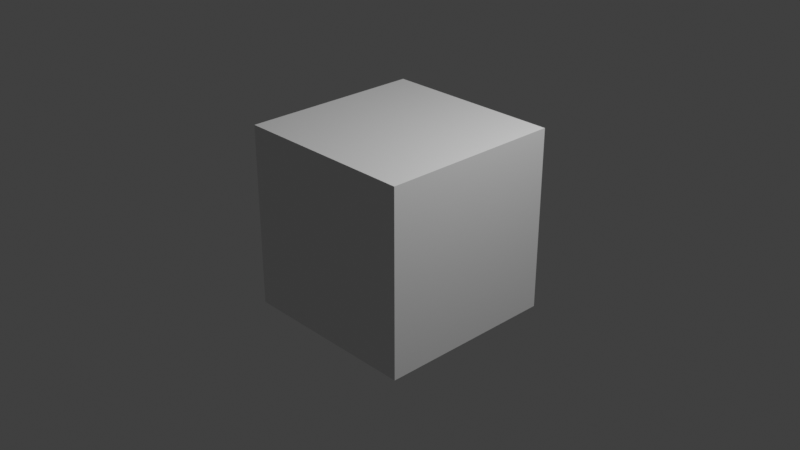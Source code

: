 # Source: AnimeGirl.blend  (saved by Blender 5.1.30; exported with 4.5.12 LTS)
import bpy
from mathutils import Matrix  # noqa: F401  (used for matrix-valued properties, if any)

bpy.ops.wm.read_factory_settings(use_empty=True)
scene = bpy.context.scene
scene.name = 'Scene'

# ---- collections
col_collection = bpy.data.collections.new('Collection'); scene.collection.children.link(col_collection)

# ---- materials (node trees are filled in below, after node groups)
mat_material = bpy.data.materials.new('Material')
mat_material.alpha_threshold = 0.0
mat_material.use_backface_culling_lightprobe_volume = False
mat_material.roughness = 0.5
mat_material.line_color = (0.0, 0.0, 0.0, 1.0)

# ---- material node trees
mat_material.use_nodes = True; mat_material.node_tree.nodes.clear()
_N = mat_material.node_tree.nodes; _L = mat_material.node_tree.links
n0 = _N.new('ShaderNodeOutputMaterial'); n0.name = 'Material Output'; n0.location = (200, 100)
n1 = _N.new('ShaderNodeBsdfPrincipled'); n1.name = 'Principled BSDF'; n1.location = (-200, 100)
_L.new(n1.outputs[0], n0.inputs[0])
n0.is_active_output = True

# ---- world
world_world = bpy.data.worlds.new('World'); scene.world = world_world
world_world.use_nodes = True; world_world.node_tree.nodes.clear()
_N = world_world.node_tree.nodes; _L = world_world.node_tree.links
n0 = _N.new('ShaderNodeOutputWorld'); n0.name = 'World Output'; n0.location = (200, 100)
n1 = _N.new('ShaderNodeBackground'); n1.name = 'Background'; n1.location = (-200, 100)
n1.inputs[0].default_value = (0.05088, 0.05088, 0.05088, 1.0)
_L.new(n1.outputs[0], n0.inputs[0])
n0.is_active_output = True
world_world.color = (0.05088, 0.05088, 0.05088)
world_world.sun_shadow_jitter_overblur = 0.0

# ---- cameras
cam_camera = bpy.data.cameras.new('Camera')
cam_camera.clip_end = 100.0
cam_camera.ortho_scale = 7.314

# ---- lights
light_light = bpy.data.lights.new('Light', 'POINT')
light_light.energy = 1000.0
light_light.shadow_soft_size = 0.1

# ---- meshes
me_cube = bpy.data.meshes.new('Cube')
me_cube.from_pydata([(1.0, 1.0, 1.0), (1.0, 1.0, -1.0), (1.0, -1.0, 1.0), (1.0, -1.0, -1.0), (-1.0, 1.0, 1.0), (-1.0, 1.0, -1.0), (-1.0, -1.0, 1.0), (-1.0, -1.0, -1.0)], [], [(0, 4, 6, 2), (3, 2, 6, 7), (7, 6, 4, 5), (5, 1, 3, 7), (1, 0, 2, 3), (5, 4, 0, 1)])
_uv = me_cube.uv_layers.new(name='UVMap')
_uv.uv.foreach_set('vector', [0.625, 0.5, 0.875, 0.5, 0.875, 0.75, 0.625, 0.75, 0.375, 0.75, 0.625, 0.75, 0.625, 1.0, 0.375, 1.0, 0.375, 0.0, 0.625, 0.0, 0.625, 0.25, 0.375, 0.25, 0.125, 0.5, 0.375, 0.5, 0.375, 0.75, 0.125, 0.75, 0.375, 0.5, 0.625, 0.5, 0.625, 0.75, 0.375, 0.75, 0.375, 0.25, 0.625, 0.25, 0.625, 0.5, 0.375, 0.5])
me_cube.materials.append(mat_material)
me_cube.use_mirror_vertex_groups = False
me_cube.update()
arm_metarig = bpy.data.armatures.new('metarig')  # bones are not reproduced

# ---- objects
ob_cube = bpy.data.objects.new('Cube', me_cube)
ob_light = bpy.data.objects.new('Light', light_light)
ob_camera = bpy.data.objects.new('Camera', cam_camera)
ob_metarig = bpy.data.objects.new('metarig', arm_metarig)

# ---- transforms, parenting, visibility, modifiers, constraints
ob_cube.location = (0.0, 0.0, 0.0)
ob_cube.lock_rotations_4d = False
ob_cube.empty_display_type = 'ARROWS'
ob_cube.lineart.crease_threshold = 0.0
ob_light.location = (4.076, 1.005, 5.904)
ob_light.rotation_euler = (0.6503, 0.05522, 1.866)
ob_light.lock_rotations_4d = False
ob_light.empty_display_type = 'ARROWS'
ob_light.color = (0.0, 0.0, 0.0, 0.0)
ob_light.lineart.crease_threshold = 0.0
ob_camera.location = (7.359, -6.926, 4.958)
ob_camera.rotation_euler = (1.109, 0.0, 0.8149)
ob_camera.lock_rotations_4d = False
ob_camera.empty_display_type = 'ARROWS'
ob_camera.color = (0.0, 0.0, 0.0, 0.0)
ob_camera.display_type = 'WIRE'
ob_camera.lineart.crease_threshold = 0.0
ob_metarig.location = (-0.1204, 0.7116, 1.519)

# ---- collection membership
col_collection.objects.link(ob_cube)
col_collection.objects.link(ob_light)
col_collection.objects.link(ob_camera)
col_collection.objects.link(ob_metarig)

# ---- scene / render settings (as saved in the file)
scene.camera = ob_camera
scene.frame_start = 1; scene.frame_end = 250; scene.frame_set(1)
scene.render.engine = 'BLENDER_EEVEE_NEXT'
scene.render.bake_bias = 0.0
scene.render.bake_samples = 0
scene.cycles.sampling_pattern = 'TABULATED_SOBOL'
scene.eevee.use_volume_custom_range = False
scene.view_settings.view_transform = 'Standard'
bpy.context.view_layer.update()
